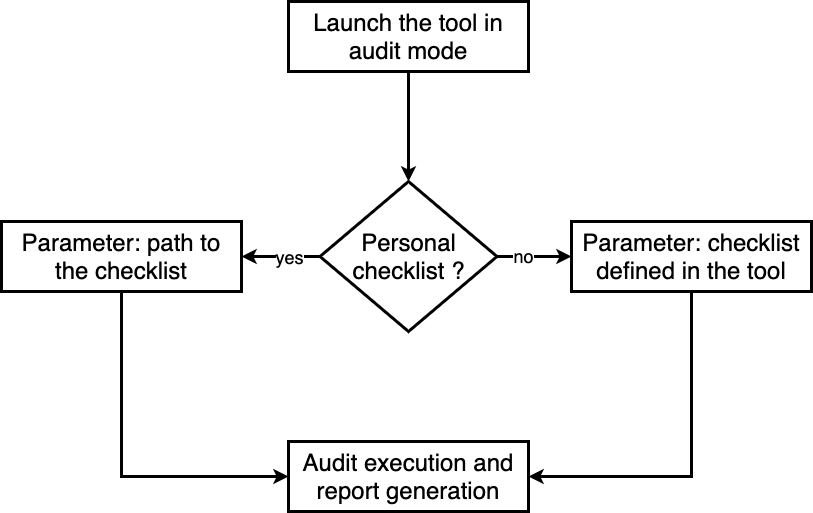

The diagram above was exported from draw.io. Its source (the exported page's mxGraphModel, read from the mxfile embedded in the PNG):
<mxGraphModel dx="1759" dy="588" grid="1" gridSize="10" guides="1" tooltips="1" connect="1" arrows="1" fold="1" page="1" pageScale="1" pageWidth="827" pageHeight="1169" math="0" shadow="0">
  <root>
    <mxCell id="0" />
    <mxCell id="1" parent="0" />
    <mxCell id="1JgY95wJJdHxp-9NjIfd-9" style="edgeStyle=orthogonalEdgeStyle;rounded=0;orthogonalLoop=1;jettySize=auto;html=1;entryX=0.5;entryY=0;entryDx=0;entryDy=0;strokeWidth=3;" edge="1" parent="1" source="1JgY95wJJdHxp-9NjIfd-1" target="1JgY95wJJdHxp-9NjIfd-8">
      <mxGeometry relative="1" as="geometry" />
    </mxCell>
    <mxCell id="1JgY95wJJdHxp-9NjIfd-1" value="&lt;font style=&quot;font-size: 24px&quot;&gt;Launch the tool in audit mode&lt;/font&gt;" style="rounded=0;whiteSpace=wrap;html=1;strokeWidth=3;" vertex="1" parent="1">
      <mxGeometry x="267" y="40" width="240" height="70" as="geometry" />
    </mxCell>
    <mxCell id="1JgY95wJJdHxp-9NjIfd-6" value="&lt;font style=&quot;font-size: 24px&quot;&gt;Audit execution and report generation&lt;/font&gt;" style="rounded=0;whiteSpace=wrap;html=1;strokeWidth=3;" vertex="1" parent="1">
      <mxGeometry x="267" y="480" width="240" height="70" as="geometry" />
    </mxCell>
    <mxCell id="1JgY95wJJdHxp-9NjIfd-11" style="edgeStyle=orthogonalEdgeStyle;rounded=0;orthogonalLoop=1;jettySize=auto;html=1;strokeWidth=3;" edge="1" parent="1" source="1JgY95wJJdHxp-9NjIfd-8" target="1JgY95wJJdHxp-9NjIfd-12">
      <mxGeometry relative="1" as="geometry">
        <mxPoint x="140" y="350" as="targetPoint" />
      </mxGeometry>
    </mxCell>
    <mxCell id="1JgY95wJJdHxp-9NjIfd-13" value="&lt;font style=&quot;font-size: 18px&quot;&gt;yes&lt;/font&gt;" style="edgeLabel;html=1;align=center;verticalAlign=middle;resizable=0;points=[];" vertex="1" connectable="0" parent="1JgY95wJJdHxp-9NjIfd-11">
      <mxGeometry x="-0.2039" y="4" relative="1" as="geometry">
        <mxPoint y="-4" as="offset" />
      </mxGeometry>
    </mxCell>
    <mxCell id="1JgY95wJJdHxp-9NjIfd-16" style="edgeStyle=orthogonalEdgeStyle;rounded=0;orthogonalLoop=1;jettySize=auto;html=1;entryX=0;entryY=0.5;entryDx=0;entryDy=0;strokeWidth=3;" edge="1" parent="1" source="1JgY95wJJdHxp-9NjIfd-8" target="1JgY95wJJdHxp-9NjIfd-15">
      <mxGeometry relative="1" as="geometry" />
    </mxCell>
    <mxCell id="1JgY95wJJdHxp-9NjIfd-17" value="&lt;font style=&quot;font-size: 18px&quot;&gt;no&lt;/font&gt;" style="edgeLabel;html=1;align=center;verticalAlign=middle;resizable=0;points=[];" vertex="1" connectable="0" parent="1JgY95wJJdHxp-9NjIfd-16">
      <mxGeometry x="-0.301" y="1" relative="1" as="geometry">
        <mxPoint as="offset" />
      </mxGeometry>
    </mxCell>
    <mxCell id="1JgY95wJJdHxp-9NjIfd-8" value="&lt;font style=&quot;font-size: 24px&quot;&gt;Personal checklist ?&lt;/font&gt;" style="rhombus;whiteSpace=wrap;html=1;strokeWidth=3;" vertex="1" parent="1">
      <mxGeometry x="298.5" y="220" width="177" height="150" as="geometry" />
    </mxCell>
    <mxCell id="1JgY95wJJdHxp-9NjIfd-18" style="edgeStyle=orthogonalEdgeStyle;rounded=0;orthogonalLoop=1;jettySize=auto;html=1;entryX=0;entryY=0.5;entryDx=0;entryDy=0;exitX=0.5;exitY=1;exitDx=0;exitDy=0;strokeWidth=3;" edge="1" parent="1" source="1JgY95wJJdHxp-9NjIfd-12" target="1JgY95wJJdHxp-9NjIfd-6">
      <mxGeometry relative="1" as="geometry" />
    </mxCell>
    <mxCell id="1JgY95wJJdHxp-9NjIfd-12" value="&lt;font style=&quot;font-size: 24px&quot;&gt;Parameter: path to the checklist&lt;/font&gt;" style="rounded=0;whiteSpace=wrap;html=1;strokeWidth=3;" vertex="1" parent="1">
      <mxGeometry x="-20" y="260" width="240" height="70" as="geometry" />
    </mxCell>
    <mxCell id="1JgY95wJJdHxp-9NjIfd-19" style="edgeStyle=orthogonalEdgeStyle;rounded=0;orthogonalLoop=1;jettySize=auto;html=1;exitX=0.5;exitY=1;exitDx=0;exitDy=0;entryX=1;entryY=0.5;entryDx=0;entryDy=0;strokeWidth=3;" edge="1" parent="1" source="1JgY95wJJdHxp-9NjIfd-15" target="1JgY95wJJdHxp-9NjIfd-6">
      <mxGeometry relative="1" as="geometry" />
    </mxCell>
    <mxCell id="1JgY95wJJdHxp-9NjIfd-15" value="&lt;font style=&quot;font-size: 24px&quot;&gt;Parameter: checklist defined in the tool&lt;/font&gt;" style="rounded=0;whiteSpace=wrap;html=1;strokeWidth=3;" vertex="1" parent="1">
      <mxGeometry x="550" y="260" width="240" height="70" as="geometry" />
    </mxCell>
  </root>
</mxGraphModel>